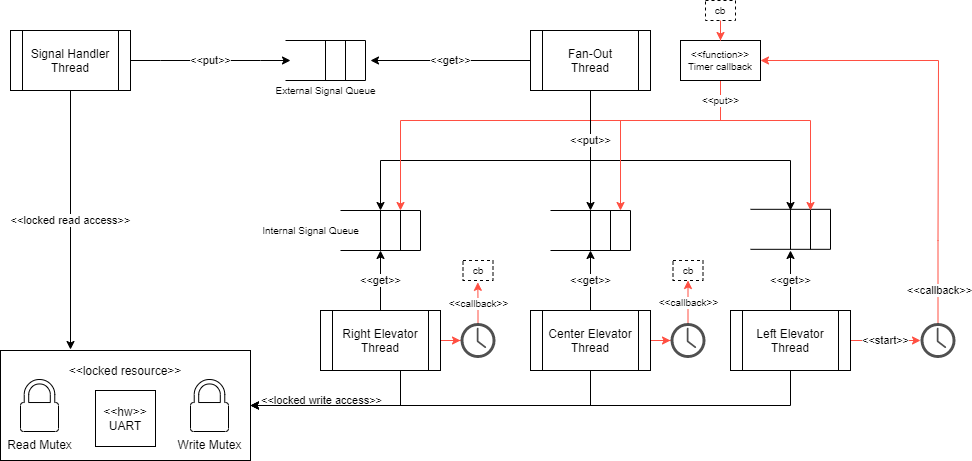

The diagram above was exported from draw.io. Its source (the exported page's mxGraphModel, read from the mxfile embedded in the PNG):
<mxGraphModel dx="1109" dy="502" grid="1" gridSize="10" guides="1" tooltips="1" connect="1" arrows="1" fold="1" page="1" pageScale="1" pageWidth="850" pageHeight="1100" background="#FFFFFF" math="0" shadow="0">
  <root>
    <mxCell id="0" />
    <mxCell id="1" parent="0" />
    <mxCell id="8" value="" style="group" parent="1" vertex="1" connectable="0">
      <mxGeometry x="60" y="380" width="250" height="110" as="geometry" />
    </mxCell>
    <mxCell id="5" value="&amp;lt;&amp;lt;locked resource&amp;gt;&amp;gt;&lt;br&gt;&lt;br&gt;&lt;br&gt;&lt;br&gt;&lt;br&gt;&lt;br&gt;" style="whiteSpace=wrap;html=1;" parent="8" vertex="1">
      <mxGeometry width="250" height="110" as="geometry" />
    </mxCell>
    <mxCell id="4" value="Read Mutex" style="pointerEvents=1;shadow=0;dashed=0;html=1;labelPosition=center;verticalLabelPosition=bottom;verticalAlign=top;outlineConnect=0;align=center;shape=mxgraph.office.security.lock_protected;" parent="8" vertex="1">
      <mxGeometry x="20" y="29" width="38" height="52" as="geometry" />
    </mxCell>
    <mxCell id="6" value="&amp;lt;&amp;lt;hw&amp;gt;&amp;gt;&lt;br&gt;UART" style="whiteSpace=wrap;html=1;" parent="8" vertex="1">
      <mxGeometry x="95" y="40" width="60" height="56" as="geometry" />
    </mxCell>
    <mxCell id="7" value="Write Mutex" style="pointerEvents=1;shadow=0;dashed=0;html=1;labelPosition=center;verticalLabelPosition=bottom;verticalAlign=top;outlineConnect=0;align=center;shape=mxgraph.office.security.lock_protected;" parent="8" vertex="1">
      <mxGeometry x="190" y="29" width="38" height="52" as="geometry" />
    </mxCell>
    <mxCell id="53" value="&amp;lt;&amp;lt;get&amp;gt;&amp;gt;" style="edgeStyle=orthogonalEdgeStyle;rounded=0;orthogonalLoop=1;jettySize=auto;html=1;strokeColor=#000000;" parent="1" source="9" edge="1">
      <mxGeometry relative="1" as="geometry">
        <mxPoint x="430" y="90" as="targetPoint" />
      </mxGeometry>
    </mxCell>
    <mxCell id="54" style="edgeStyle=orthogonalEdgeStyle;rounded=0;orthogonalLoop=1;jettySize=auto;html=1;strokeColor=#000000;" parent="1" source="9" edge="1">
      <mxGeometry relative="1" as="geometry">
        <mxPoint x="440" y="240" as="targetPoint" />
        <Array as="points">
          <mxPoint x="650" y="190" />
          <mxPoint x="440" y="190" />
        </Array>
      </mxGeometry>
    </mxCell>
    <mxCell id="56" value="" style="edgeStyle=orthogonalEdgeStyle;rounded=0;orthogonalLoop=1;jettySize=auto;html=1;strokeColor=#000000;" parent="1" source="9" edge="1">
      <mxGeometry x="0.0365" relative="1" as="geometry">
        <mxPoint x="850" y="240" as="targetPoint" />
        <Array as="points">
          <mxPoint x="650" y="190" />
          <mxPoint x="850" y="190" />
        </Array>
        <mxPoint as="offset" />
      </mxGeometry>
    </mxCell>
    <mxCell id="60" value="&amp;lt;&amp;lt;start&amp;gt;&amp;gt;" style="edgeStyle=orthogonalEdgeStyle;rounded=0;orthogonalLoop=1;jettySize=auto;html=1;exitX=1;exitY=0.5;exitDx=0;exitDy=0;strokeColor=#FF4F42;" parent="1" source="11" target="59" edge="1">
      <mxGeometry relative="1" as="geometry">
        <mxPoint x="950" y="340" as="sourcePoint" />
        <Array as="points" />
        <mxPoint as="offset" />
      </mxGeometry>
    </mxCell>
    <mxCell id="9" value="Fan-Out&lt;br&gt;Thread" style="shape=process;whiteSpace=wrap;html=1;backgroundOutline=1;" parent="1" vertex="1">
      <mxGeometry x="590" y="60" width="120" height="60" as="geometry" />
    </mxCell>
    <mxCell id="20" value="&amp;lt;&amp;lt;locked read access&amp;gt;&amp;gt;" style="edgeStyle=orthogonalEdgeStyle;rounded=0;orthogonalLoop=1;jettySize=auto;html=1;entryX=0.28;entryY=-0.009;entryDx=0;entryDy=0;entryPerimeter=0;" parent="1" source="10" target="5" edge="1">
      <mxGeometry relative="1" as="geometry" />
    </mxCell>
    <mxCell id="33" value="&amp;lt;&amp;lt;put&amp;gt;&amp;gt;" style="edgeStyle=entityRelationEdgeStyle;rounded=0;orthogonalLoop=1;jettySize=auto;html=1;exitX=1;exitY=0.5;exitDx=0;exitDy=0;" parent="1" source="10" edge="1">
      <mxGeometry relative="1" as="geometry">
        <mxPoint x="350" y="90" as="targetPoint" />
      </mxGeometry>
    </mxCell>
    <mxCell id="10" value="Signal Handler Thread" style="shape=process;whiteSpace=wrap;html=1;backgroundOutline=1;" parent="1" vertex="1">
      <mxGeometry x="70" y="60" width="120" height="60" as="geometry" />
    </mxCell>
    <mxCell id="38" value="&amp;lt;&amp;lt;get&amp;gt;&amp;gt;" style="orthogonalLoop=1;jettySize=auto;html=1;exitX=0.5;exitY=0;exitDx=0;exitDy=0;rounded=0;" parent="1" source="11" edge="1">
      <mxGeometry relative="1" as="geometry">
        <mxPoint x="850" y="280" as="targetPoint" />
      </mxGeometry>
    </mxCell>
    <mxCell id="45" value="&amp;lt;&amp;lt;locked write access&amp;gt;&amp;gt;" style="edgeStyle=orthogonalEdgeStyle;rounded=0;orthogonalLoop=1;jettySize=auto;html=1;entryX=1;entryY=0.5;entryDx=0;entryDy=0;strokeColor=#000000;exitX=0.5;exitY=1;exitDx=0;exitDy=0;" parent="1" source="11" target="5" edge="1">
      <mxGeometry x="0.7522" y="-5" relative="1" as="geometry">
        <Array as="points">
          <mxPoint x="850" y="435" />
        </Array>
        <mxPoint as="offset" />
      </mxGeometry>
    </mxCell>
    <mxCell id="11" value="Left Elevator Thread" style="shape=process;whiteSpace=wrap;html=1;backgroundOutline=1;" parent="1" vertex="1">
      <mxGeometry x="790" y="340" width="120" height="60" as="geometry" />
    </mxCell>
    <mxCell id="41" value="&amp;lt;&amp;lt;get&amp;gt;&amp;gt;" style="edgeStyle=none;rounded=0;orthogonalLoop=1;jettySize=auto;html=1;strokeColor=#000000;" parent="1" source="12" edge="1">
      <mxGeometry relative="1" as="geometry">
        <mxPoint x="440" y="280" as="targetPoint" />
      </mxGeometry>
    </mxCell>
    <mxCell id="42" style="edgeStyle=orthogonalEdgeStyle;rounded=0;orthogonalLoop=1;jettySize=auto;html=1;entryX=1;entryY=0.5;entryDx=0;entryDy=0;strokeColor=#000000;" parent="1" source="12" target="5" edge="1">
      <mxGeometry relative="1" as="geometry">
        <Array as="points">
          <mxPoint x="460" y="435" />
        </Array>
      </mxGeometry>
    </mxCell>
    <mxCell id="77" style="edgeStyle=orthogonalEdgeStyle;rounded=0;orthogonalLoop=1;jettySize=auto;html=1;fontSize=10;strokeColor=#FF4F42;" parent="1" source="12" target="71" edge="1">
      <mxGeometry relative="1" as="geometry" />
    </mxCell>
    <mxCell id="12" value="Right Elevator Thread" style="shape=process;whiteSpace=wrap;html=1;backgroundOutline=1;" parent="1" vertex="1">
      <mxGeometry x="380" y="340" width="120" height="60" as="geometry" />
    </mxCell>
    <mxCell id="40" value="&amp;lt;&amp;lt;get&amp;gt;&amp;gt;" style="edgeStyle=none;rounded=0;orthogonalLoop=1;jettySize=auto;html=1;strokeColor=#000000;" parent="1" source="13" edge="1">
      <mxGeometry relative="1" as="geometry">
        <mxPoint x="650" y="280" as="targetPoint" />
      </mxGeometry>
    </mxCell>
    <mxCell id="44" style="edgeStyle=orthogonalEdgeStyle;rounded=0;orthogonalLoop=1;jettySize=auto;html=1;entryX=1;entryY=0.5;entryDx=0;entryDy=0;strokeColor=#000000;" parent="1" source="13" target="5" edge="1">
      <mxGeometry relative="1" as="geometry">
        <Array as="points">
          <mxPoint x="650" y="435" />
        </Array>
      </mxGeometry>
    </mxCell>
    <mxCell id="76" style="edgeStyle=orthogonalEdgeStyle;rounded=0;orthogonalLoop=1;jettySize=auto;html=1;fontSize=10;strokeColor=#FF4F42;" parent="1" source="13" target="70" edge="1">
      <mxGeometry relative="1" as="geometry" />
    </mxCell>
    <mxCell id="13" value="Center Elevator Thread" style="shape=process;whiteSpace=wrap;html=1;backgroundOutline=1;" parent="1" vertex="1">
      <mxGeometry x="590" y="340" width="120" height="60" as="geometry" />
    </mxCell>
    <mxCell id="19" value="" style="group;rotation=0;" parent="1" vertex="1" connectable="0">
      <mxGeometry x="810" y="238.82" width="80" height="40" as="geometry" />
    </mxCell>
    <mxCell id="14" value="" style="endArrow=none;html=1;" parent="19" edge="1">
      <mxGeometry width="50" height="50" relative="1" as="geometry">
        <mxPoint x="40" y="40" as="sourcePoint" />
        <mxPoint x="40" as="targetPoint" />
      </mxGeometry>
    </mxCell>
    <mxCell id="15" value="" style="endArrow=none;html=1;" parent="19" edge="1">
      <mxGeometry width="50" height="50" relative="1" as="geometry">
        <mxPoint x="60" y="40" as="sourcePoint" />
        <mxPoint x="60" as="targetPoint" />
      </mxGeometry>
    </mxCell>
    <mxCell id="16" value="" style="endArrow=none;html=1;" parent="19" edge="1">
      <mxGeometry width="50" height="50" relative="1" as="geometry">
        <mxPoint x="80" y="40" as="sourcePoint" />
        <mxPoint x="80" as="targetPoint" />
      </mxGeometry>
    </mxCell>
    <mxCell id="17" value="" style="endArrow=none;html=1;" parent="19" edge="1">
      <mxGeometry width="50" height="50" relative="1" as="geometry">
        <mxPoint x="80" y="40" as="sourcePoint" />
        <mxPoint y="40" as="targetPoint" />
      </mxGeometry>
    </mxCell>
    <mxCell id="18" value="" style="endArrow=none;html=1;" parent="19" edge="1">
      <mxGeometry width="50" height="50" relative="1" as="geometry">
        <mxPoint x="80" as="sourcePoint" />
        <mxPoint as="targetPoint" />
      </mxGeometry>
    </mxCell>
    <mxCell id="21" value="" style="group;rotation=0;" parent="1" vertex="1" connectable="0">
      <mxGeometry x="610" y="240" width="80" height="40" as="geometry" />
    </mxCell>
    <mxCell id="22" value="" style="endArrow=none;html=1;" parent="21" edge="1">
      <mxGeometry width="50" height="50" relative="1" as="geometry">
        <mxPoint x="40" y="40" as="sourcePoint" />
        <mxPoint x="40" as="targetPoint" />
      </mxGeometry>
    </mxCell>
    <mxCell id="23" value="" style="endArrow=none;html=1;" parent="21" edge="1">
      <mxGeometry width="50" height="50" relative="1" as="geometry">
        <mxPoint x="60" y="40" as="sourcePoint" />
        <mxPoint x="60" as="targetPoint" />
      </mxGeometry>
    </mxCell>
    <mxCell id="24" value="" style="endArrow=none;html=1;" parent="21" edge="1">
      <mxGeometry width="50" height="50" relative="1" as="geometry">
        <mxPoint x="80" y="40" as="sourcePoint" />
        <mxPoint x="80" as="targetPoint" />
      </mxGeometry>
    </mxCell>
    <mxCell id="25" value="" style="endArrow=none;html=1;" parent="21" edge="1">
      <mxGeometry width="50" height="50" relative="1" as="geometry">
        <mxPoint x="80" y="40" as="sourcePoint" />
        <mxPoint y="40" as="targetPoint" />
      </mxGeometry>
    </mxCell>
    <mxCell id="26" value="" style="endArrow=none;html=1;" parent="21" edge="1">
      <mxGeometry width="50" height="50" relative="1" as="geometry">
        <mxPoint x="80" as="sourcePoint" />
        <mxPoint as="targetPoint" />
      </mxGeometry>
    </mxCell>
    <mxCell id="27" value="" style="group;rotation=0;snapToPoint=0;" parent="1" vertex="1" connectable="0">
      <mxGeometry x="400" y="240" width="80" height="40" as="geometry" />
    </mxCell>
    <mxCell id="28" value="" style="endArrow=none;html=1;" parent="27" edge="1">
      <mxGeometry width="50" height="50" relative="1" as="geometry">
        <mxPoint x="40" y="40" as="sourcePoint" />
        <mxPoint x="40" as="targetPoint" />
      </mxGeometry>
    </mxCell>
    <mxCell id="29" value="" style="endArrow=none;html=1;" parent="27" edge="1">
      <mxGeometry width="50" height="50" relative="1" as="geometry">
        <mxPoint x="60" y="40" as="sourcePoint" />
        <mxPoint x="60" as="targetPoint" />
      </mxGeometry>
    </mxCell>
    <mxCell id="30" value="" style="endArrow=none;html=1;" parent="27" edge="1">
      <mxGeometry width="50" height="50" relative="1" as="geometry">
        <mxPoint x="80" y="40" as="sourcePoint" />
        <mxPoint x="80" as="targetPoint" />
      </mxGeometry>
    </mxCell>
    <mxCell id="31" value="" style="endArrow=none;html=1;" parent="27" edge="1">
      <mxGeometry width="50" height="50" relative="1" as="geometry">
        <mxPoint x="80" y="40" as="sourcePoint" />
        <mxPoint y="40" as="targetPoint" />
      </mxGeometry>
    </mxCell>
    <mxCell id="32" value="" style="endArrow=none;html=1;" parent="27" edge="1">
      <mxGeometry width="50" height="50" relative="1" as="geometry">
        <mxPoint x="80" as="sourcePoint" />
        <mxPoint as="targetPoint" />
      </mxGeometry>
    </mxCell>
    <mxCell id="47" value="" style="group;rotation=0;snapToPoint=0;" parent="1" vertex="1" connectable="0">
      <mxGeometry x="345" y="70" width="80" height="40" as="geometry" />
    </mxCell>
    <mxCell id="48" value="" style="endArrow=none;html=1;" parent="47" edge="1">
      <mxGeometry width="50" height="50" relative="1" as="geometry">
        <mxPoint x="40" y="40" as="sourcePoint" />
        <mxPoint x="40" as="targetPoint" />
      </mxGeometry>
    </mxCell>
    <mxCell id="49" value="" style="endArrow=none;html=1;" parent="47" edge="1">
      <mxGeometry width="50" height="50" relative="1" as="geometry">
        <mxPoint x="60" y="40" as="sourcePoint" />
        <mxPoint x="60" as="targetPoint" />
      </mxGeometry>
    </mxCell>
    <mxCell id="50" value="" style="endArrow=none;html=1;" parent="47" edge="1">
      <mxGeometry width="50" height="50" relative="1" as="geometry">
        <mxPoint x="80" y="40" as="sourcePoint" />
        <mxPoint x="80" as="targetPoint" />
      </mxGeometry>
    </mxCell>
    <mxCell id="51" value="" style="endArrow=none;html=1;" parent="47" edge="1">
      <mxGeometry width="50" height="50" relative="1" as="geometry">
        <mxPoint x="80" y="40" as="sourcePoint" />
        <mxPoint y="40" as="targetPoint" />
      </mxGeometry>
    </mxCell>
    <mxCell id="52" value="" style="endArrow=none;html=1;" parent="47" edge="1">
      <mxGeometry width="50" height="50" relative="1" as="geometry">
        <mxPoint x="80" as="sourcePoint" />
        <mxPoint as="targetPoint" />
      </mxGeometry>
    </mxCell>
    <mxCell id="62" value="&amp;lt;&amp;lt;callback&amp;gt;&amp;gt;" style="edgeStyle=orthogonalEdgeStyle;rounded=0;orthogonalLoop=1;jettySize=auto;html=1;entryX=1;entryY=0.5;entryDx=0;entryDy=0;strokeColor=#FF4F42;" parent="1" source="59" target="72" edge="1">
      <mxGeometry x="-0.8524" y="-1" relative="1" as="geometry">
        <mxPoint x="1090" y="270" as="targetPoint" />
        <Array as="points">
          <mxPoint x="998" y="270" />
          <mxPoint x="998" y="90" />
        </Array>
        <mxPoint as="offset" />
      </mxGeometry>
    </mxCell>
    <mxCell id="59" value="" style="pointerEvents=1;shadow=0;dashed=0;html=1;strokeColor=none;fillColor=#505050;labelPosition=center;verticalLabelPosition=bottom;verticalAlign=top;outlineConnect=0;align=center;shape=mxgraph.office.concepts.clock;" parent="1" vertex="1">
      <mxGeometry x="980" y="352.5" width="35" height="35" as="geometry" />
    </mxCell>
    <mxCell id="73" value="&amp;lt;&amp;lt;callback&amp;gt;&amp;gt;" style="edgeStyle=orthogonalEdgeStyle;rounded=0;orthogonalLoop=1;jettySize=auto;html=1;fontSize=10;entryX=0.5;entryY=1;entryDx=0;entryDy=0;strokeColor=#FF4F42;" parent="1" source="70" target="81" edge="1">
      <mxGeometry relative="1" as="geometry">
        <mxPoint x="748" y="300" as="targetPoint" />
      </mxGeometry>
    </mxCell>
    <mxCell id="70" value="" style="pointerEvents=1;shadow=0;dashed=0;html=1;strokeColor=none;fillColor=#505050;labelPosition=center;verticalLabelPosition=bottom;verticalAlign=top;outlineConnect=0;align=center;shape=mxgraph.office.concepts.clock;" parent="1" vertex="1">
      <mxGeometry x="730" y="352.5" width="35" height="35" as="geometry" />
    </mxCell>
    <mxCell id="71" value="" style="pointerEvents=1;shadow=0;dashed=0;html=1;strokeColor=none;fillColor=#505050;labelPosition=center;verticalLabelPosition=bottom;verticalAlign=top;outlineConnect=0;align=center;shape=mxgraph.office.concepts.clock;" parent="1" vertex="1">
      <mxGeometry x="520" y="352.5" width="35" height="35" as="geometry" />
    </mxCell>
    <mxCell id="84" value="" style="edgeStyle=orthogonalEdgeStyle;rounded=0;orthogonalLoop=1;jettySize=auto;html=1;fontSize=10;exitX=0.5;exitY=1;exitDx=0;exitDy=0;strokeWidth=1;strokeColor=#FF4F42;" parent="1" source="72" edge="1">
      <mxGeometry relative="1" as="geometry">
        <mxPoint x="870" y="240" as="targetPoint" />
        <Array as="points">
          <mxPoint x="780" y="150" />
          <mxPoint x="870" y="150" />
        </Array>
        <mxPoint as="offset" />
      </mxGeometry>
    </mxCell>
    <mxCell id="85" style="edgeStyle=orthogonalEdgeStyle;rounded=0;orthogonalLoop=1;jettySize=auto;html=1;fontSize=10;strokeWidth=1;strokeColor=#FF4F42;" parent="1" source="72" edge="1">
      <mxGeometry relative="1" as="geometry">
        <mxPoint x="680" y="240" as="targetPoint" />
        <Array as="points">
          <mxPoint x="780" y="150" />
          <mxPoint x="680" y="150" />
          <mxPoint x="680" y="240" />
        </Array>
      </mxGeometry>
    </mxCell>
    <mxCell id="86" value="&amp;lt;&amp;lt;put&amp;gt;&amp;gt;" style="edgeStyle=orthogonalEdgeStyle;rounded=0;orthogonalLoop=1;jettySize=auto;html=1;fontSize=10;strokeWidth=1;strokeColor=#FF4F42;" parent="1" source="72" edge="1">
      <mxGeometry x="-0.9111" relative="1" as="geometry">
        <mxPoint x="460" y="240" as="targetPoint" />
        <Array as="points">
          <mxPoint x="780" y="150" />
          <mxPoint x="460" y="150" />
          <mxPoint x="460" y="240" />
        </Array>
        <mxPoint as="offset" />
      </mxGeometry>
    </mxCell>
    <mxCell id="72" value="&amp;lt;&amp;lt;function&amp;gt;&amp;gt;&lt;br style=&quot;font-size: 10px&quot;&gt;Timer callback" style="rounded=0;whiteSpace=wrap;html=1;fontSize=10;" parent="1" vertex="1">
      <mxGeometry x="740" y="70" width="80" height="40" as="geometry" />
    </mxCell>
    <mxCell id="75" value="&amp;lt;&amp;lt;callback&amp;gt;&amp;gt;" style="edgeStyle=orthogonalEdgeStyle;rounded=0;orthogonalLoop=1;jettySize=auto;html=1;fontSize=10;entryX=0.493;entryY=1.092;entryDx=0;entryDy=0;entryPerimeter=0;strokeColor=#FF4F42;" parent="1" source="71" target="79" edge="1">
      <mxGeometry relative="1" as="geometry">
        <mxPoint x="767.5142857142857" y="372.5" as="sourcePoint" />
        <mxPoint x="538" y="310" as="targetPoint" />
      </mxGeometry>
    </mxCell>
    <mxCell id="79" value="cb" style="whiteSpace=wrap;html=1;fontSize=10;dashed=1;" parent="1" vertex="1">
      <mxGeometry x="522.5" y="290" width="30" height="20" as="geometry" />
    </mxCell>
    <mxCell id="81" value="cb" style="whiteSpace=wrap;html=1;fontSize=10;dashed=1;" parent="1" vertex="1">
      <mxGeometry x="732.5" y="290" width="30" height="20" as="geometry" />
    </mxCell>
    <mxCell id="55" value="&amp;lt;&amp;lt;put&amp;gt;&amp;gt;" style="edgeStyle=orthogonalEdgeStyle;rounded=0;orthogonalLoop=1;jettySize=auto;html=1;strokeColor=#000000;" parent="1" source="9" edge="1">
      <mxGeometry x="-0.1667" relative="1" as="geometry">
        <mxPoint x="650" y="240" as="targetPoint" />
        <Array as="points">
          <mxPoint x="650" y="240" />
        </Array>
        <mxPoint as="offset" />
      </mxGeometry>
    </mxCell>
    <mxCell id="88" style="edgeStyle=orthogonalEdgeStyle;rounded=0;orthogonalLoop=1;jettySize=auto;html=1;entryX=0.5;entryY=0;entryDx=0;entryDy=0;fontSize=10;strokeColor=#FF4F42;strokeWidth=1;" parent="1" source="87" target="72" edge="1">
      <mxGeometry relative="1" as="geometry" />
    </mxCell>
    <mxCell id="87" value="cb" style="whiteSpace=wrap;html=1;fontSize=10;dashed=1;" parent="1" vertex="1">
      <mxGeometry x="765" y="30" width="30" height="20" as="geometry" />
    </mxCell>
    <mxCell id="89" value="External Signal Queue" style="text;html=1;align=center;verticalAlign=middle;resizable=0;points=[];autosize=1;strokeColor=none;fontSize=10;" parent="1" vertex="1">
      <mxGeometry x="325" y="110" width="120" height="20" as="geometry" />
    </mxCell>
    <mxCell id="91" value="Internal Signal Queue" style="text;html=1;align=center;verticalAlign=middle;resizable=0;points=[];autosize=1;strokeColor=none;fontSize=10;" parent="1" vertex="1">
      <mxGeometry x="315" y="250" width="110" height="20" as="geometry" />
    </mxCell>
  </root>
</mxGraphModel>